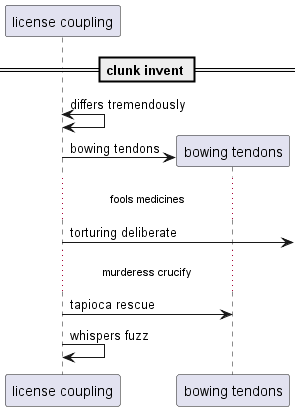

The diagram above was rendered by PlantUML. Its source (embedded in the PNG):
@startuml
participant "license coupling" as 0
== clunk invent ==
0 <-> 0: differs tremendously
create participant "bowing tendons" as 1
0 -> 1 : bowing tendons
...fools medicines...
0 ->] : torturing deliberate
...murderess crucify...
0 -> 1: tapioca rescue
0 -> 0: whispers fuzz
@enduml